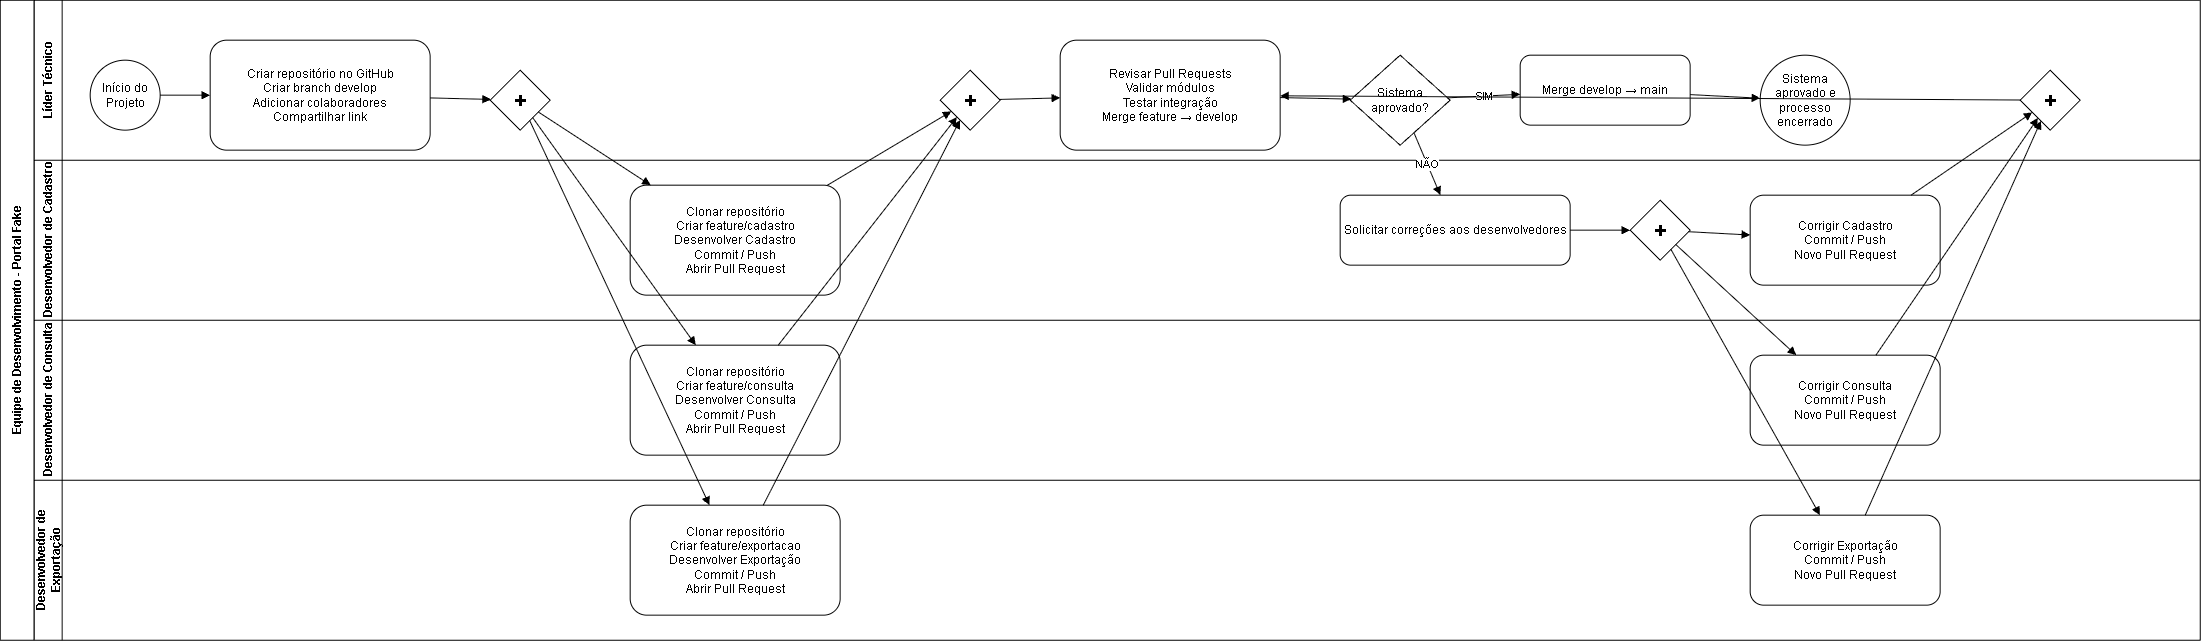

The diagram above was exported from draw.io. Its source (the exported page's mxGraphModel, read from the mxfile embedded in the PNG):
<mxGraphModel dx="2331" dy="2231" grid="1" gridSize="10" guides="1" tooltips="1" connect="1" arrows="1" fold="1" page="1" pageScale="1" pageWidth="827" pageHeight="1169" math="0" shadow="0">
  <root>
    <mxCell id="0" />
    <mxCell id="1" parent="0" />
    <mxCell id="JVsU0e6eZBLXkQFYPSs6-1" parent="1" style="swimlane;horizontal=0;startSize=34;whiteSpace=wrap;html=1;" value="Equipe de Desenvolvimento - Portal Fake" vertex="1">
      <mxGeometry height="640" width="2200" x="234.66664630174637" y="349.66668701171875" as="geometry" />
    </mxCell>
    <mxCell id="JVsU0e6eZBLXkQFYPSs6-2" parent="1" style="swimlane;horizontal=0;startSize=28;whiteSpace=wrap;html=1;" value="Líder Técnico" vertex="1">
      <mxGeometry height="160" width="2166" x="268.66664630174637" y="349.66668701171875" as="geometry" />
    </mxCell>
    <mxCell id="JVsU0e6eZBLXkQFYPSs6-3" parent="1" style="swimlane;horizontal=0;startSize=28;whiteSpace=wrap;html=1;" value="Desenvolvedor de Cadastro" vertex="1">
      <mxGeometry height="160" width="2166" x="268.66664630174637" y="509.66668701171875" as="geometry" />
    </mxCell>
    <mxCell id="JVsU0e6eZBLXkQFYPSs6-4" parent="1" style="swimlane;horizontal=0;startSize=28;whiteSpace=wrap;html=1;" value="Desenvolvedor de Consulta" vertex="1">
      <mxGeometry height="160" width="2166" x="268.66664630174637" y="669.6666870117188" as="geometry" />
    </mxCell>
    <mxCell id="JVsU0e6eZBLXkQFYPSs6-5" parent="1" style="swimlane;horizontal=0;startSize=28;whiteSpace=wrap;html=1;" value="Desenvolvedor de Exportação" vertex="1">
      <mxGeometry height="160" width="2166" x="268.66664630174637" y="829.6666870117188" as="geometry" />
    </mxCell>
    <mxCell id="JVsU0e6eZBLXkQFYPSs6-6" parent="1" style="ellipse;whiteSpace=wrap;html=1;aspect=fixed;" value="Início do Projeto" vertex="1">
      <mxGeometry height="70" width="70" x="324.66664630174637" y="409.66668701171875" as="geometry" />
    </mxCell>
    <mxCell id="JVsU0e6eZBLXkQFYPSs6-7" parent="1" style="rounded=1;whiteSpace=wrap;html=1;" value="Criar repositório no GitHub&lt;br&gt;Criar branch develop&lt;br&gt;Adicionar colaboradores&lt;br&gt;Compartilhar link" vertex="1">
      <mxGeometry height="110" width="220" x="444.66664630174637" y="389.66668701171875" as="geometry" />
    </mxCell>
    <mxCell id="JVsU0e6eZBLXkQFYPSs6-8" parent="1" style="rhombus;whiteSpace=wrap;html=1;fontSize=22;fontStyle=1;" value="+" vertex="1">
      <mxGeometry height="60" width="60" x="724.6666463017464" y="419.66668701171875" as="geometry" />
    </mxCell>
    <mxCell id="JVsU0e6eZBLXkQFYPSs6-9" parent="1" style="rounded=1;whiteSpace=wrap;html=1;" value="Clonar repositório&lt;br&gt;Criar feature/cadastro&lt;br&gt;Desenvolver Cadastro&lt;br&gt;Commit / Push&lt;br&gt;Abrir Pull Request" vertex="1">
      <mxGeometry height="110" width="210" x="864.6666463017464" y="534.6666870117188" as="geometry" />
    </mxCell>
    <mxCell id="JVsU0e6eZBLXkQFYPSs6-10" parent="1" style="rounded=1;whiteSpace=wrap;html=1;" value="Clonar repositório&lt;br&gt;Criar feature/consulta&lt;br&gt;Desenvolver Consulta&lt;br&gt;Commit / Push&lt;br&gt;Abrir Pull Request" vertex="1">
      <mxGeometry height="110" width="210" x="864.6666463017464" y="694.6666870117188" as="geometry" />
    </mxCell>
    <mxCell id="JVsU0e6eZBLXkQFYPSs6-11" parent="1" style="rounded=1;whiteSpace=wrap;html=1;" value="Clonar repositório&lt;br&gt;Criar feature/exportacao&lt;br&gt;Desenvolver Exportação&lt;br&gt;Commit / Push&lt;br&gt;Abrir Pull Request" vertex="1">
      <mxGeometry height="110" width="210" x="864.6666463017464" y="854.6666870117188" as="geometry" />
    </mxCell>
    <mxCell id="JVsU0e6eZBLXkQFYPSs6-12" parent="1" style="rhombus;whiteSpace=wrap;html=1;fontSize=22;fontStyle=1;" value="+" vertex="1">
      <mxGeometry height="60" width="60" x="1174.6666463017464" y="419.66668701171875" as="geometry" />
    </mxCell>
    <mxCell id="JVsU0e6eZBLXkQFYPSs6-13" parent="1" style="rounded=1;whiteSpace=wrap;html=1;" value="Revisar Pull Requests&lt;br&gt;Validar módulos&lt;br&gt;Testar integração&lt;br&gt;Merge feature → develop" vertex="1">
      <mxGeometry height="110" width="220" x="1294.6666463017464" y="389.66668701171875" as="geometry" />
    </mxCell>
    <mxCell id="JVsU0e6eZBLXkQFYPSs6-14" parent="1" style="rhombus;whiteSpace=wrap;html=1;" value="Sistema aprovado?" vertex="1">
      <mxGeometry height="90" width="100" x="1584.6666463017464" y="404.66668701171875" as="geometry" />
    </mxCell>
    <mxCell id="JVsU0e6eZBLXkQFYPSs6-15" parent="1" style="rounded=1;whiteSpace=wrap;html=1;" value="Merge develop → main" vertex="1">
      <mxGeometry height="70" width="170" x="1754.6666463017464" y="404.66668701171875" as="geometry" />
    </mxCell>
    <mxCell id="JVsU0e6eZBLXkQFYPSs6-16" parent="1" style="ellipse;whiteSpace=wrap;html=1;aspect=fixed;" value="Sistema aprovado e processo encerrado" vertex="1">
      <mxGeometry height="90" width="90" x="1994.6666463017464" y="404.66668701171875" as="geometry" />
    </mxCell>
    <mxCell id="JVsU0e6eZBLXkQFYPSs6-17" parent="1" style="rounded=1;whiteSpace=wrap;html=1;" value="Solicitar correções aos desenvolvedores" vertex="1">
      <mxGeometry height="70" width="230" x="1574.6666463017464" y="544.6666870117188" as="geometry" />
    </mxCell>
    <mxCell id="JVsU0e6eZBLXkQFYPSs6-18" parent="1" style="rhombus;whiteSpace=wrap;html=1;fontSize=22;fontStyle=1;" value="+" vertex="1">
      <mxGeometry height="60" width="60" x="1864.6666463017464" y="549.6666870117188" as="geometry" />
    </mxCell>
    <mxCell id="JVsU0e6eZBLXkQFYPSs6-19" parent="1" style="rounded=1;whiteSpace=wrap;html=1;" value="Corrigir Cadastro&lt;br&gt;Commit / Push&lt;br&gt;Novo Pull Request" vertex="1">
      <mxGeometry height="90" width="190" x="1984.6666463017464" y="544.6666870117188" as="geometry" />
    </mxCell>
    <mxCell id="JVsU0e6eZBLXkQFYPSs6-20" parent="1" style="rounded=1;whiteSpace=wrap;html=1;" value="Corrigir Consulta&lt;br&gt;Commit / Push&lt;br&gt;Novo Pull Request" vertex="1">
      <mxGeometry height="90" width="190" x="1984.6666463017464" y="704.6666870117188" as="geometry" />
    </mxCell>
    <mxCell id="JVsU0e6eZBLXkQFYPSs6-21" parent="1" style="rounded=1;whiteSpace=wrap;html=1;" value="Corrigir Exportação&lt;br&gt;Commit / Push&lt;br&gt;Novo Pull Request" vertex="1">
      <mxGeometry height="90" width="190" x="1984.6666463017464" y="864.6666870117188" as="geometry" />
    </mxCell>
    <mxCell id="JVsU0e6eZBLXkQFYPSs6-22" parent="1" style="rhombus;whiteSpace=wrap;html=1;fontSize=22;fontStyle=1;" value="+" vertex="1">
      <mxGeometry height="60" width="60" x="2254.6666463017464" y="419.66668701171875" as="geometry" />
    </mxCell>
    <mxCell id="JVsU0e6eZBLXkQFYPSs6-23" edge="1" parent="1" source="JVsU0e6eZBLXkQFYPSs6-6" style="endArrow=block;html=1;rounded=0;" target="JVsU0e6eZBLXkQFYPSs6-7" value="">
      <mxGeometry relative="1" as="geometry" />
    </mxCell>
    <mxCell id="JVsU0e6eZBLXkQFYPSs6-24" edge="1" parent="1" source="JVsU0e6eZBLXkQFYPSs6-7" style="endArrow=block;html=1;rounded=0;" target="JVsU0e6eZBLXkQFYPSs6-8" value="">
      <mxGeometry relative="1" as="geometry" />
    </mxCell>
    <mxCell id="JVsU0e6eZBLXkQFYPSs6-25" edge="1" parent="1" source="JVsU0e6eZBLXkQFYPSs6-8" style="endArrow=block;html=1;rounded=0;" target="JVsU0e6eZBLXkQFYPSs6-9" value="">
      <mxGeometry relative="1" as="geometry" />
    </mxCell>
    <mxCell id="JVsU0e6eZBLXkQFYPSs6-26" edge="1" parent="1" source="JVsU0e6eZBLXkQFYPSs6-8" style="endArrow=block;html=1;rounded=0;" target="JVsU0e6eZBLXkQFYPSs6-10" value="">
      <mxGeometry relative="1" as="geometry" />
    </mxCell>
    <mxCell id="JVsU0e6eZBLXkQFYPSs6-27" edge="1" parent="1" source="JVsU0e6eZBLXkQFYPSs6-8" style="endArrow=block;html=1;rounded=0;" target="JVsU0e6eZBLXkQFYPSs6-11" value="">
      <mxGeometry relative="1" as="geometry" />
    </mxCell>
    <mxCell id="JVsU0e6eZBLXkQFYPSs6-28" edge="1" parent="1" source="JVsU0e6eZBLXkQFYPSs6-9" style="endArrow=block;html=1;rounded=0;" target="JVsU0e6eZBLXkQFYPSs6-12" value="">
      <mxGeometry relative="1" as="geometry" />
    </mxCell>
    <mxCell id="JVsU0e6eZBLXkQFYPSs6-29" edge="1" parent="1" source="JVsU0e6eZBLXkQFYPSs6-10" style="endArrow=block;html=1;rounded=0;" target="JVsU0e6eZBLXkQFYPSs6-12" value="">
      <mxGeometry relative="1" as="geometry" />
    </mxCell>
    <mxCell id="JVsU0e6eZBLXkQFYPSs6-30" edge="1" parent="1" source="JVsU0e6eZBLXkQFYPSs6-11" style="endArrow=block;html=1;rounded=0;" target="JVsU0e6eZBLXkQFYPSs6-12" value="">
      <mxGeometry relative="1" as="geometry" />
    </mxCell>
    <mxCell id="JVsU0e6eZBLXkQFYPSs6-31" edge="1" parent="1" source="JVsU0e6eZBLXkQFYPSs6-12" style="endArrow=block;html=1;rounded=0;" target="JVsU0e6eZBLXkQFYPSs6-13" value="">
      <mxGeometry relative="1" as="geometry" />
    </mxCell>
    <mxCell id="JVsU0e6eZBLXkQFYPSs6-32" edge="1" parent="1" source="JVsU0e6eZBLXkQFYPSs6-13" style="endArrow=block;html=1;rounded=0;" target="JVsU0e6eZBLXkQFYPSs6-14" value="">
      <mxGeometry relative="1" as="geometry" />
    </mxCell>
    <mxCell id="JVsU0e6eZBLXkQFYPSs6-33" edge="1" parent="1" source="JVsU0e6eZBLXkQFYPSs6-14" style="endArrow=block;html=1;rounded=0;" target="JVsU0e6eZBLXkQFYPSs6-15" value="SIM">
      <mxGeometry relative="1" as="geometry" />
    </mxCell>
    <mxCell id="JVsU0e6eZBLXkQFYPSs6-34" edge="1" parent="1" source="JVsU0e6eZBLXkQFYPSs6-15" style="endArrow=block;html=1;rounded=0;" target="JVsU0e6eZBLXkQFYPSs6-16" value="">
      <mxGeometry relative="1" as="geometry" />
    </mxCell>
    <mxCell id="JVsU0e6eZBLXkQFYPSs6-35" edge="1" parent="1" source="JVsU0e6eZBLXkQFYPSs6-14" style="endArrow=block;html=1;rounded=0;" target="JVsU0e6eZBLXkQFYPSs6-17" value="NÃO">
      <mxGeometry relative="1" as="geometry" />
    </mxCell>
    <mxCell id="JVsU0e6eZBLXkQFYPSs6-36" edge="1" parent="1" source="JVsU0e6eZBLXkQFYPSs6-17" style="endArrow=block;html=1;rounded=0;" target="JVsU0e6eZBLXkQFYPSs6-18" value="">
      <mxGeometry relative="1" as="geometry" />
    </mxCell>
    <mxCell id="JVsU0e6eZBLXkQFYPSs6-37" edge="1" parent="1" source="JVsU0e6eZBLXkQFYPSs6-18" style="endArrow=block;html=1;rounded=0;" target="JVsU0e6eZBLXkQFYPSs6-19" value="">
      <mxGeometry relative="1" as="geometry" />
    </mxCell>
    <mxCell id="JVsU0e6eZBLXkQFYPSs6-38" edge="1" parent="1" source="JVsU0e6eZBLXkQFYPSs6-18" style="endArrow=block;html=1;rounded=0;" target="JVsU0e6eZBLXkQFYPSs6-20" value="">
      <mxGeometry relative="1" as="geometry" />
    </mxCell>
    <mxCell id="JVsU0e6eZBLXkQFYPSs6-39" edge="1" parent="1" source="JVsU0e6eZBLXkQFYPSs6-18" style="endArrow=block;html=1;rounded=0;" target="JVsU0e6eZBLXkQFYPSs6-21" value="">
      <mxGeometry relative="1" as="geometry" />
    </mxCell>
    <mxCell id="JVsU0e6eZBLXkQFYPSs6-40" edge="1" parent="1" source="JVsU0e6eZBLXkQFYPSs6-19" style="endArrow=block;html=1;rounded=0;" target="JVsU0e6eZBLXkQFYPSs6-22" value="">
      <mxGeometry relative="1" as="geometry" />
    </mxCell>
    <mxCell id="JVsU0e6eZBLXkQFYPSs6-41" edge="1" parent="1" source="JVsU0e6eZBLXkQFYPSs6-20" style="endArrow=block;html=1;rounded=0;" target="JVsU0e6eZBLXkQFYPSs6-22" value="">
      <mxGeometry relative="1" as="geometry" />
    </mxCell>
    <mxCell id="JVsU0e6eZBLXkQFYPSs6-42" edge="1" parent="1" source="JVsU0e6eZBLXkQFYPSs6-21" style="endArrow=block;html=1;rounded=0;" target="JVsU0e6eZBLXkQFYPSs6-22" value="">
      <mxGeometry relative="1" as="geometry" />
    </mxCell>
    <mxCell id="JVsU0e6eZBLXkQFYPSs6-43" edge="1" parent="1" source="JVsU0e6eZBLXkQFYPSs6-22" style="endArrow=block;html=1;rounded=0;" target="JVsU0e6eZBLXkQFYPSs6-13" value="">
      <mxGeometry relative="1" as="geometry" />
    </mxCell>
  </root>
</mxGraphModel>